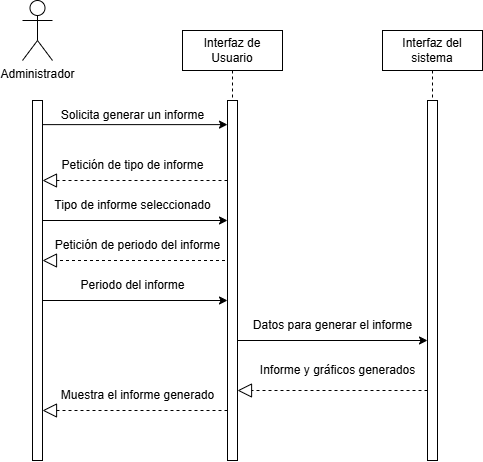

The diagram above was exported from draw.io. Its source (the exported page's mxGraphModel, read from the mxfile embedded in the PNG):
<mxGraphModel dx="1243" dy="552" grid="1" gridSize="10" guides="1" tooltips="1" connect="1" arrows="1" fold="1" page="1" pageScale="1" pageWidth="850" pageHeight="1100" math="0" shadow="0">
  <root>
    <mxCell id="0" />
    <mxCell id="1" parent="0" />
    <mxCell id="a2ClK9xgQ1xqijpmqyWL-1" value="Interfaz de Usuario" style="shape=umlLifeline;perimeter=lifelinePerimeter;whiteSpace=wrap;html=1;container=0;dropTarget=0;collapsible=0;recursiveResize=0;outlineConnect=0;portConstraint=eastwest;newEdgeStyle={&quot;edgeStyle&quot;:&quot;elbowEdgeStyle&quot;,&quot;elbow&quot;:&quot;vertical&quot;,&quot;curved&quot;:0,&quot;rounded&quot;:0};" vertex="1" parent="1">
      <mxGeometry x="270" y="50" width="100" height="430" as="geometry" />
    </mxCell>
    <mxCell id="a2ClK9xgQ1xqijpmqyWL-2" value="" style="html=1;points=[];perimeter=orthogonalPerimeter;outlineConnect=0;targetShapes=umlLifeline;portConstraint=eastwest;newEdgeStyle={&quot;edgeStyle&quot;:&quot;elbowEdgeStyle&quot;,&quot;elbow&quot;:&quot;vertical&quot;,&quot;curved&quot;:0,&quot;rounded&quot;:0};" vertex="1" parent="a2ClK9xgQ1xqijpmqyWL-1">
      <mxGeometry x="45" y="70" width="10" height="360" as="geometry" />
    </mxCell>
    <mxCell id="a2ClK9xgQ1xqijpmqyWL-3" value="Interfaz del sistema" style="shape=umlLifeline;perimeter=lifelinePerimeter;whiteSpace=wrap;html=1;container=0;dropTarget=0;collapsible=0;recursiveResize=0;outlineConnect=0;portConstraint=eastwest;newEdgeStyle={&quot;edgeStyle&quot;:&quot;elbowEdgeStyle&quot;,&quot;elbow&quot;:&quot;vertical&quot;,&quot;curved&quot;:0,&quot;rounded&quot;:0};" vertex="1" parent="1">
      <mxGeometry x="470" y="50" width="100" height="430" as="geometry" />
    </mxCell>
    <mxCell id="a2ClK9xgQ1xqijpmqyWL-4" value="" style="html=1;points=[];perimeter=orthogonalPerimeter;outlineConnect=0;targetShapes=umlLifeline;portConstraint=eastwest;newEdgeStyle={&quot;edgeStyle&quot;:&quot;elbowEdgeStyle&quot;,&quot;elbow&quot;:&quot;vertical&quot;,&quot;curved&quot;:0,&quot;rounded&quot;:0};" vertex="1" parent="a2ClK9xgQ1xqijpmqyWL-3">
      <mxGeometry x="45" y="70" width="10" height="360" as="geometry" />
    </mxCell>
    <mxCell id="a2ClK9xgQ1xqijpmqyWL-5" value="Administrador" style="shape=umlActor;verticalLabelPosition=bottom;verticalAlign=top;html=1;outlineConnect=0;" vertex="1" parent="1">
      <mxGeometry x="110" y="20" width="30" height="60" as="geometry" />
    </mxCell>
    <mxCell id="a2ClK9xgQ1xqijpmqyWL-6" value="" style="html=1;points=[];perimeter=orthogonalPerimeter;outlineConnect=0;targetShapes=umlLifeline;portConstraint=eastwest;newEdgeStyle={&quot;edgeStyle&quot;:&quot;elbowEdgeStyle&quot;,&quot;elbow&quot;:&quot;vertical&quot;,&quot;curved&quot;:0,&quot;rounded&quot;:0};" vertex="1" parent="1">
      <mxGeometry x="120" y="120" width="10" height="360" as="geometry" />
    </mxCell>
    <mxCell id="a2ClK9xgQ1xqijpmqyWL-9" value="" style="endArrow=classic;html=1;rounded=0;exitX=1;exitY=0.067;exitDx=0;exitDy=0;exitPerimeter=0;" edge="1" parent="1" source="a2ClK9xgQ1xqijpmqyWL-6" target="a2ClK9xgQ1xqijpmqyWL-2">
      <mxGeometry width="50" height="50" relative="1" as="geometry">
        <mxPoint x="180" y="140" as="sourcePoint" />
        <mxPoint x="315" y="140" as="targetPoint" />
      </mxGeometry>
    </mxCell>
    <mxCell id="a2ClK9xgQ1xqijpmqyWL-10" value="Solicita generar un informe" style="text;html=1;align=center;verticalAlign=middle;resizable=0;points=[];autosize=1;strokeColor=none;fillColor=none;" vertex="1" parent="1">
      <mxGeometry x="135" y="120" width="170" height="30" as="geometry" />
    </mxCell>
    <mxCell id="a2ClK9xgQ1xqijpmqyWL-13" value="" style="endArrow=classic;html=1;rounded=0;exitX=1;exitY=0.067;exitDx=0;exitDy=0;exitPerimeter=0;" edge="1" parent="1">
      <mxGeometry width="50" height="50" relative="1" as="geometry">
        <mxPoint x="129.5" y="240" as="sourcePoint" />
        <mxPoint x="315" y="240" as="targetPoint" />
      </mxGeometry>
    </mxCell>
    <mxCell id="a2ClK9xgQ1xqijpmqyWL-14" value="Tipo de informe seleccionado" style="text;html=1;align=center;verticalAlign=middle;resizable=0;points=[];autosize=1;strokeColor=none;fillColor=none;" vertex="1" parent="1">
      <mxGeometry x="130" y="210" width="180" height="30" as="geometry" />
    </mxCell>
    <mxCell id="a2ClK9xgQ1xqijpmqyWL-15" value="" style="endArrow=classic;html=1;rounded=0;" edge="1" parent="1">
      <mxGeometry width="50" height="50" relative="1" as="geometry">
        <mxPoint x="325" y="359.9999999999999" as="sourcePoint" />
        <mxPoint x="515" y="360" as="targetPoint" />
      </mxGeometry>
    </mxCell>
    <mxCell id="a2ClK9xgQ1xqijpmqyWL-16" value="Datos para generar el informe" style="text;html=1;align=center;verticalAlign=middle;resizable=0;points=[];autosize=1;strokeColor=none;fillColor=none;" vertex="1" parent="1">
      <mxGeometry x="330" y="330" width="180" height="30" as="geometry" />
    </mxCell>
    <mxCell id="a2ClK9xgQ1xqijpmqyWL-23" value="" style="endArrow=block;dashed=1;endFill=0;endSize=12;html=1;rounded=0;" edge="1" parent="1">
      <mxGeometry width="160" relative="1" as="geometry">
        <mxPoint x="515" y="409.9999999999999" as="sourcePoint" />
        <mxPoint x="325" y="409.9999999999999" as="targetPoint" />
        <Array as="points">
          <mxPoint x="420" y="410" />
        </Array>
      </mxGeometry>
    </mxCell>
    <mxCell id="a2ClK9xgQ1xqijpmqyWL-24" value="Informe y gráficos generados" style="text;html=1;align=center;verticalAlign=middle;resizable=0;points=[];autosize=1;strokeColor=none;fillColor=none;" vertex="1" parent="1">
      <mxGeometry x="335" y="375" width="180" height="30" as="geometry" />
    </mxCell>
    <mxCell id="a2ClK9xgQ1xqijpmqyWL-25" value="" style="endArrow=block;dashed=1;endFill=0;endSize=12;html=1;rounded=0;" edge="1" parent="1">
      <mxGeometry width="160" relative="1" as="geometry">
        <mxPoint x="315" y="430" as="sourcePoint" />
        <mxPoint x="130" y="430" as="targetPoint" />
        <Array as="points">
          <mxPoint x="220" y="430" />
        </Array>
      </mxGeometry>
    </mxCell>
    <mxCell id="a2ClK9xgQ1xqijpmqyWL-26" value="Muestra el informe generado" style="text;html=1;align=center;verticalAlign=middle;resizable=0;points=[];autosize=1;strokeColor=none;fillColor=none;" vertex="1" parent="1">
      <mxGeometry x="135" y="400" width="180" height="30" as="geometry" />
    </mxCell>
    <mxCell id="a2ClK9xgQ1xqijpmqyWL-34" value="" style="endArrow=block;dashed=1;endFill=0;endSize=12;html=1;rounded=0;" edge="1" parent="1">
      <mxGeometry width="160" relative="1" as="geometry">
        <mxPoint x="315" y="200" as="sourcePoint" />
        <mxPoint x="130" y="200" as="targetPoint" />
        <Array as="points">
          <mxPoint x="220" y="200" />
        </Array>
      </mxGeometry>
    </mxCell>
    <mxCell id="a2ClK9xgQ1xqijpmqyWL-38" value="Petición de tipo de informe" style="text;html=1;align=center;verticalAlign=middle;resizable=0;points=[];autosize=1;strokeColor=none;fillColor=none;" vertex="1" parent="1">
      <mxGeometry x="135" y="170" width="170" height="30" as="geometry" />
    </mxCell>
    <mxCell id="a2ClK9xgQ1xqijpmqyWL-39" value="" style="endArrow=block;dashed=1;endFill=0;endSize=12;html=1;rounded=0;" edge="1" parent="1" target="a2ClK9xgQ1xqijpmqyWL-6">
      <mxGeometry width="160" relative="1" as="geometry">
        <mxPoint x="312.5" y="280" as="sourcePoint" />
        <mxPoint x="127.5" y="280" as="targetPoint" />
        <Array as="points">
          <mxPoint x="217.5" y="280" />
        </Array>
      </mxGeometry>
    </mxCell>
    <mxCell id="a2ClK9xgQ1xqijpmqyWL-40" value="Petición de periodo del informe" style="text;html=1;align=center;verticalAlign=middle;resizable=0;points=[];autosize=1;strokeColor=none;fillColor=none;" vertex="1" parent="1">
      <mxGeometry x="130" y="250" width="190" height="30" as="geometry" />
    </mxCell>
    <mxCell id="a2ClK9xgQ1xqijpmqyWL-43" value="" style="endArrow=classic;html=1;rounded=0;exitX=1;exitY=0.067;exitDx=0;exitDy=0;exitPerimeter=0;" edge="1" parent="1">
      <mxGeometry width="50" height="50" relative="1" as="geometry">
        <mxPoint x="130" y="320" as="sourcePoint" />
        <mxPoint x="315" y="320" as="targetPoint" />
      </mxGeometry>
    </mxCell>
    <mxCell id="a2ClK9xgQ1xqijpmqyWL-44" value="Periodo del informe" style="text;html=1;align=center;verticalAlign=middle;resizable=0;points=[];autosize=1;strokeColor=none;fillColor=none;" vertex="1" parent="1">
      <mxGeometry x="155" y="290" width="130" height="30" as="geometry" />
    </mxCell>
  </root>
</mxGraphModel>